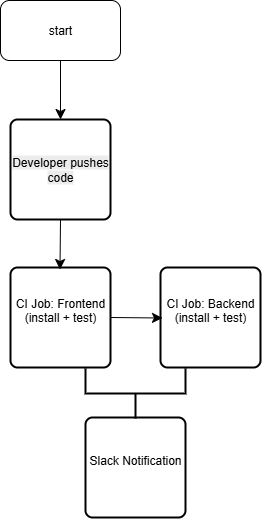

The diagram above was exported from draw.io. Its source (the exported page's mxGraphModel, read from the mxfile embedded in the PNG):
<mxGraphModel dx="703" dy="828" grid="1" gridSize="10" guides="1" tooltips="1" connect="1" arrows="1" fold="1" page="1" pageScale="1" pageWidth="850" pageHeight="1100" math="0" shadow="0">
  <root>
    <mxCell id="0" />
    <mxCell id="1" parent="0" />
    <mxCell id="FsCL1Q2ojFKUErBE9tWL-7" value="start" style="rounded=1;whiteSpace=wrap;html=1;" vertex="1" parent="1">
      <mxGeometry x="240" y="50" width="120" height="60" as="geometry" />
    </mxCell>
    <mxCell id="FsCL1Q2ojFKUErBE9tWL-10" value="&#10;&lt;br style=&quot;forced-color-adjust: none; color: rgb(0, 0, 0); font-family: Helvetica; font-size: 12px; font-style: normal; font-variant-ligatures: normal; font-variant-caps: normal; font-weight: 400; letter-spacing: normal; orphans: 2; text-align: center; text-indent: 0px; text-transform: none; widows: 2; word-spacing: 0px; -webkit-text-stroke-width: 0px; white-space: normal; background-color: rgb(236, 236, 236); text-decoration-thickness: initial; text-decoration-style: initial; text-decoration-color: initial;&quot;&gt;&lt;span style=&quot;color: rgb(0, 0, 0); font-family: Helvetica; font-size: 12px; font-style: normal; font-variant-ligatures: normal; font-variant-caps: normal; font-weight: 400; letter-spacing: normal; orphans: 2; text-align: center; text-indent: 0px; text-transform: none; widows: 2; word-spacing: 0px; -webkit-text-stroke-width: 0px; white-space: normal; background-color: rgb(236, 236, 236); text-decoration-thickness: initial; text-decoration-style: initial; text-decoration-color: initial; display: inline !important; float: none;&quot;&gt;Developer pushes code&lt;/span&gt;&lt;br style=&quot;forced-color-adjust: none; color: rgb(0, 0, 0); font-family: Helvetica; font-size: 12px; font-style: normal; font-variant-ligatures: normal; font-variant-caps: normal; font-weight: 400; letter-spacing: normal; orphans: 2; text-align: center; text-indent: 0px; text-transform: none; widows: 2; word-spacing: 0px; -webkit-text-stroke-width: 0px; white-space: normal; background-color: rgb(236, 236, 236); text-decoration-thickness: initial; text-decoration-style: initial; text-decoration-color: initial;&quot;&gt;&#10;&#10;" style="rounded=1;whiteSpace=wrap;html=1;absoluteArcSize=1;arcSize=14;strokeWidth=2;" vertex="1" parent="1">
      <mxGeometry x="250" y="169" width="100" height="100" as="geometry" />
    </mxCell>
    <mxCell id="FsCL1Q2ojFKUErBE9tWL-11" value="&#10;CI Job: Frontend (install + test)&#10;&#10;" style="rounded=1;whiteSpace=wrap;html=1;absoluteArcSize=1;arcSize=14;strokeWidth=2;" vertex="1" parent="1">
      <mxGeometry x="250" y="317" width="100" height="100" as="geometry" />
    </mxCell>
    <mxCell id="FsCL1Q2ojFKUErBE9tWL-12" value="&#10;CI Job: Backend (install + test)&#10;&#10;" style="rounded=1;whiteSpace=wrap;html=1;absoluteArcSize=1;arcSize=14;strokeWidth=2;" vertex="1" parent="1">
      <mxGeometry x="400" y="317" width="100" height="100" as="geometry" />
    </mxCell>
    <mxCell id="FsCL1Q2ojFKUErBE9tWL-13" value="&#10;Slack Notification&#10;&#10;" style="rounded=1;whiteSpace=wrap;html=1;absoluteArcSize=1;arcSize=14;strokeWidth=2;" vertex="1" parent="1">
      <mxGeometry x="325" y="467" width="100" height="100" as="geometry" />
    </mxCell>
    <mxCell id="FsCL1Q2ojFKUErBE9tWL-17" value="" style="strokeWidth=2;html=1;shape=mxgraph.flowchart.annotation_2;align=left;labelPosition=right;pointerEvents=1;rotation=-90;" vertex="1" parent="1">
      <mxGeometry x="350" y="393" width="50" height="100" as="geometry" />
    </mxCell>
    <mxCell id="FsCL1Q2ojFKUErBE9tWL-18" value="" style="endArrow=classic;html=1;rounded=0;fontSize=12;startSize=8;endSize=8;curved=1;" edge="1" parent="1">
      <mxGeometry width="50" height="50" relative="1" as="geometry">
        <mxPoint x="350" y="367" as="sourcePoint" />
        <mxPoint x="402" y="367.5" as="targetPoint" />
      </mxGeometry>
    </mxCell>
    <mxCell id="FsCL1Q2ojFKUErBE9tWL-21" value="" style="endArrow=classic;html=1;rounded=0;fontSize=12;startSize=8;endSize=8;curved=1;entryX=0.5;entryY=-0.1;entryDx=0;entryDy=0;entryPerimeter=0;exitX=0.5;exitY=1;exitDx=0;exitDy=0;" edge="1" parent="1">
      <mxGeometry width="50" height="50" relative="1" as="geometry">
        <mxPoint x="300" y="110" as="sourcePoint" />
        <mxPoint x="300" y="169" as="targetPoint" />
      </mxGeometry>
    </mxCell>
    <mxCell id="FsCL1Q2ojFKUErBE9tWL-22" value="" style="endArrow=classic;html=1;rounded=0;fontSize=12;startSize=8;endSize=8;curved=1;entryX=0.5;entryY=-0.1;entryDx=0;entryDy=0;entryPerimeter=0;exitX=0.5;exitY=1;exitDx=0;exitDy=0;" edge="1" parent="1" source="FsCL1Q2ojFKUErBE9tWL-10">
      <mxGeometry width="50" height="50" relative="1" as="geometry">
        <mxPoint x="300" y="280" as="sourcePoint" />
        <mxPoint x="299.5" y="319" as="targetPoint" />
      </mxGeometry>
    </mxCell>
  </root>
</mxGraphModel>